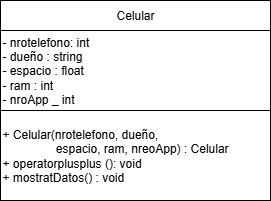

The diagram above was exported from draw.io. Its source (the exported page's mxGraphModel, read from the mxfile embedded in the PNG):
<mxGraphModel dx="1426" dy="743" grid="1" gridSize="10" guides="1" tooltips="1" connect="1" arrows="1" fold="1" page="1" pageScale="1" pageWidth="827" pageHeight="1169" math="0" shadow="0">
  <root>
    <mxCell id="0" />
    <mxCell id="1" parent="0" />
    <mxCell id="WWUsCiKWobAt3zxLn99E-1" value="" style="edgeStyle=orthogonalEdgeStyle;rounded=0;orthogonalLoop=1;jettySize=auto;html=1;" edge="1" parent="1" source="WWUsCiKWobAt3zxLn99E-2" target="WWUsCiKWobAt3zxLn99E-4">
      <mxGeometry relative="1" as="geometry" />
    </mxCell>
    <mxCell id="WWUsCiKWobAt3zxLn99E-2" value="Celular" style="rounded=0;whiteSpace=wrap;html=1;" vertex="1" parent="1">
      <mxGeometry x="210" y="100" width="270" height="30" as="geometry" />
    </mxCell>
    <mxCell id="WWUsCiKWobAt3zxLn99E-3" value="+ Celular(nrotelefono, dueño,&amp;nbsp;&lt;div&gt;&lt;span style=&quot;white-space: pre;&quot;&gt;&#09;&lt;/span&gt;&lt;span style=&quot;white-space: pre;&quot;&gt;&#09;&lt;/span&gt;espacio, ram, nreoApp) : Celular&lt;div&gt;+ operatorplusplus (): void&lt;br&gt;&lt;/div&gt;&lt;/div&gt;&lt;div&gt;+ mostratDatos() : void&lt;/div&gt;" style="rounded=0;whiteSpace=wrap;html=1;align=left;" vertex="1" parent="1">
      <mxGeometry x="210" y="210" width="270" height="90" as="geometry" />
    </mxCell>
    <mxCell id="WWUsCiKWobAt3zxLn99E-4" value="&lt;div&gt;- nrotelefono: int&lt;/div&gt;&lt;div&gt;&lt;div&gt;- dueño : string&lt;/div&gt;&lt;div&gt;&lt;div&gt;- espacio : float&lt;/div&gt;&lt;/div&gt;&lt;/div&gt;&lt;div&gt;- ram : int&lt;/div&gt;&lt;div&gt;- nroApp _ int&lt;/div&gt;" style="rounded=0;whiteSpace=wrap;html=1;align=left;" vertex="1" parent="1">
      <mxGeometry x="210" y="130" width="270" height="80" as="geometry" />
    </mxCell>
  </root>
</mxGraphModel>